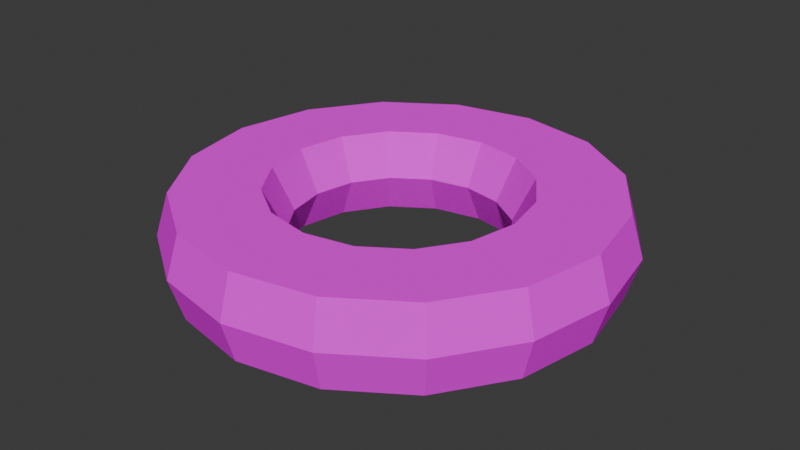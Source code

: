 # Source: ananas2.blend  (saved by Blender 5.0.119; exported with 4.5.12 LTS)
import bpy
from mathutils import Matrix  # noqa: F401  (used for matrix-valued properties, if any)

bpy.ops.wm.read_factory_settings(use_empty=True)
scene = bpy.context.scene
scene.name = 'Scene'

# ---- collections
col_collection = bpy.data.collections.new('Collection'); scene.collection.children.link(col_collection)

# ---- images (referenced by path relative to the original .blend; pixels are not part of the script)
import os
ASSET_DIR = os.environ.get("B2B_ASSET_DIR", "")  # directory of the original .blend (textures are referenced by path, not embedded)
HERE = os.path.dirname(os.path.abspath(__file__))  # packed textures are extracted next to this script under _unpacked/

def load_image(name, relpath, width, height, colorspace="sRGB"):
    """Load a texture the original file referenced (path relative to the .blend, or extracted next to this script)."""
    p = next((c for c in (os.path.join(HERE, relpath), os.path.join(ASSET_DIR, relpath)) if relpath and os.path.exists(c)), "")
    if p:
        img = bpy.data.images.load(p, check_existing=True)
        img.name = name
    else:  # same state as the original file: an image datablock whose file is absent (Cycles renders it pink)
        img = bpy.data.images.new(name, width, height)
        img.source = "FILE"
        img.filepath = "//" + (relpath or name)
    img.colorspace_settings.name = colorspace
    return img
img_ananas_mat_basecolor = load_image('ananas_mat_BaseColor', 'Img/ananas_mat_BaseColor.png', 1024, 1024, 'sRGB')

# ---- materials (node trees are filled in below, after node groups)
mat_ananas_mat = bpy.data.materials.new('ananas_mat')

# ---- material node trees
mat_ananas_mat.use_nodes = True; mat_ananas_mat.node_tree.nodes.clear()
_N = mat_ananas_mat.node_tree.nodes; _L = mat_ananas_mat.node_tree.links
n0 = _N.new('ShaderNodeBsdfPrincipled'); n0.name = 'Principled BSDF'; n0.location = (-200, 100)
n0.inputs[2].default_value = 0.5982
n0.inputs[3].default_value = 1.0
n1 = _N.new('ShaderNodeOutputMaterial'); n1.name = 'Material Output'; n1.location = (200, 100)
n2 = _N.new('ShaderNodeTexImage'); n2.name = 'Image Texture'; n2.location = (-490, 75)
n2.image = img_ananas_mat_basecolor
_L.new(n0.outputs[0], n1.inputs[0])
_L.new(n2.outputs[0], n0.inputs[0])
n1.is_active_output = True

# ---- world
world_world = bpy.data.worlds.new('World'); scene.world = world_world
world_world.use_nodes = True; world_world.node_tree.nodes.clear()
_N = world_world.node_tree.nodes; _L = world_world.node_tree.links
n0 = _N.new('ShaderNodeOutputWorld'); n0.name = 'World Output'; n0.location = (200, 100)
n1 = _N.new('ShaderNodeBackground'); n1.name = 'Background'; n1.location = (-200, 100)
n1.inputs[0].default_value = (0.05088, 0.05088, 0.05088, 1.0)
_L.new(n1.outputs[0], n0.inputs[0])
n0.is_active_output = True
world_world.color = (0.05088, 0.05088, 0.05088)
world_world.sun_shadow_jitter_overblur = 0.0

# ---- meshes
me_torus = bpy.data.meshes.new('Torus')
me_torus.from_pydata([(1.326, -4.342e-09, 0.0), (1.25, 0.0, 0.2516), (0.75, 0.0, 0.2516), (0.6268, 7.088e-09, 3.558e-17), (0.75, 0.0, -0.2516), (1.25, 0.0, -0.2516), (1.225, 0.5075, 0.0), (1.155, 0.4784, 0.2516), (0.6929, 0.287, 0.2516), (0.5791, 0.2399, 3.558e-17), (0.6929, 0.287, -0.2516), (1.155, 0.4784, -0.2516), (0.9377, 0.9377, 0.0), (0.8839, 0.8839, 0.2516), (0.5303, 0.5303, 0.2516), (0.4432, 0.4432, 3.558e-17), (0.5303, 0.5303, -0.2516), (0.8839, 0.8839, -0.2516), (0.5075, 1.225, 0.0), (0.4784, 1.155, 0.2516), (0.287, 0.6929, 0.2516), (0.2399, 0.5791, 3.558e-17), (0.287, 0.6929, -0.2516), (0.4784, 1.155, -0.2516), (9.687e-08, 1.326, 0.0), (9.437e-08, 1.25, 0.2516), (5.662e-08, 0.75, 0.2516), (5.347e-08, 0.6268, 3.558e-17), (5.662e-08, 0.75, -0.2516), (9.437e-08, 1.25, -0.2516), (-0.5075, 1.225, 0.0), (-0.4784, 1.155, 0.2516), (-0.287, 0.6929, 0.2516), (-0.2399, 0.5791, 3.558e-17), (-0.287, 0.6929, -0.2516), (-0.4784, 1.155, -0.2516), (-0.9377, 0.9377, 0.0), (-0.8839, 0.8839, 0.2516), (-0.5303, 0.5303, 0.2516), (-0.4432, 0.4432, 3.558e-17), (-0.5303, 0.5303, -0.2516), (-0.8839, 0.8839, -0.2516), (-1.225, 0.5075, 0.0), (-1.155, 0.4784, 0.2516), (-0.6929, 0.287, 0.2516), (-0.5791, 0.2399, 3.558e-17), (-0.6929, 0.287, -0.2516), (-1.155, 0.4784, -0.2516), (-1.326, 1.116e-07, 0.0), (-1.25, 1.093e-07, 0.2516), (-0.75, 6.557e-08, 0.2516), (-0.6268, 6.189e-08, 3.558e-17), (-0.75, 6.557e-08, -0.2516), (-1.25, 1.093e-07, -0.2516), (-1.225, -0.5075, 0.0), (-1.155, -0.4784, 0.2516), (-0.6929, -0.287, 0.2516), (-0.5791, -0.2399, 3.558e-17), (-0.6929, -0.287, -0.2516), (-1.155, -0.4784, -0.2516), (-0.9377, -0.9377, 0.0), (-0.8839, -0.8839, 0.2516), (-0.5303, -0.5303, 0.2516), (-0.4432, -0.4432, 3.558e-17), (-0.5303, -0.5303, -0.2516), (-0.8839, -0.8839, -0.2516), (-0.5075, -1.225, 0.0), (-0.4784, -1.155, 0.2516), (-0.287, -0.6929, 0.2516), (-0.2399, -0.5791, 3.558e-17), (-0.287, -0.6929, -0.2516), (-0.4784, -1.155, -0.2516), (9.687e-08, -1.326, 0.0), (9.437e-08, -1.25, 0.2516), (5.662e-08, -0.75, 0.2516), (5.347e-08, -0.6268, 3.558e-17), (5.662e-08, -0.75, -0.2516), (9.437e-08, -1.25, -0.2516), (0.5075, -1.225, 0.0), (0.4784, -1.155, 0.2516), (0.287, -0.6929, 0.2516), (0.2399, -0.5791, 3.558e-17), (0.287, -0.6929, -0.2516), (0.4784, -1.155, -0.2516), (0.9377, -0.9377, 0.0), (0.8839, -0.8839, 0.2516), (0.5303, -0.5303, 0.2516), (0.4432, -0.4432, 3.558e-17), (0.5303, -0.5303, -0.2516), (0.8839, -0.8839, -0.2516), (1.225, -0.5075, 0.0), (1.155, -0.4784, 0.2516), (0.6929, -0.287, 0.2516), (0.5791, -0.2399, 3.558e-17), (0.6929, -0.287, -0.2516), (1.155, -0.4784, -0.2516)], [], [(0, 6, 7, 1), (1, 7, 8, 2), (2, 8, 9, 3), (3, 9, 10, 4), (4, 10, 11, 5), (5, 11, 6, 0), (6, 12, 13, 7), (7, 13, 14, 8), (8, 14, 15, 9), (9, 15, 16, 10), (10, 16, 17, 11), (11, 17, 12, 6), (12, 18, 19, 13), (13, 19, 20, 14), (14, 20, 21, 15), (15, 21, 22, 16), (16, 22, 23, 17), (17, 23, 18, 12), (18, 24, 25, 19), (19, 25, 26, 20), (20, 26, 27, 21), (21, 27, 28, 22), (22, 28, 29, 23), (23, 29, 24, 18), (24, 30, 31, 25), (25, 31, 32, 26), (26, 32, 33, 27), (27, 33, 34, 28), (28, 34, 35, 29), (29, 35, 30, 24), (30, 36, 37, 31), (31, 37, 38, 32), (32, 38, 39, 33), (33, 39, 40, 34), (34, 40, 41, 35), (35, 41, 36, 30), (36, 42, 43, 37), (37, 43, 44, 38), (38, 44, 45, 39), (39, 45, 46, 40), (40, 46, 47, 41), (41, 47, 42, 36), (42, 48, 49, 43), (43, 49, 50, 44), (44, 50, 51, 45), (45, 51, 52, 46), (46, 52, 53, 47), (47, 53, 48, 42), (48, 54, 55, 49), (49, 55, 56, 50), (50, 56, 57, 51), (51, 57, 58, 52), (52, 58, 59, 53), (53, 59, 54, 48), (54, 60, 61, 55), (55, 61, 62, 56), (56, 62, 63, 57), (57, 63, 64, 58), (58, 64, 65, 59), (59, 65, 60, 54), (60, 66, 67, 61), (61, 67, 68, 62), (62, 68, 69, 63), (63, 69, 70, 64), (64, 70, 71, 65), (65, 71, 66, 60), (66, 72, 73, 67), (67, 73, 74, 68), (68, 74, 75, 69), (69, 75, 76, 70), (70, 76, 77, 71), (71, 77, 72, 66), (72, 78, 79, 73), (73, 79, 80, 74), (74, 80, 81, 75), (75, 81, 82, 76), (76, 82, 83, 77), (77, 83, 78, 72), (78, 84, 85, 79), (79, 85, 86, 80), (80, 86, 87, 81), (81, 87, 88, 82), (82, 88, 89, 83), (83, 89, 84, 78), (84, 90, 91, 85), (85, 91, 92, 86), (86, 92, 93, 87), (87, 93, 94, 88), (88, 94, 95, 89), (89, 95, 90, 84), (90, 0, 1, 91), (91, 1, 2, 92), (92, 2, 3, 93), (93, 3, 4, 94), (94, 4, 5, 95), (95, 5, 0, 90)])
_uv = me_torus.uv_layers.new(name='UVMap')
_uv.uv.foreach_set('vector', [0.07887, 0.5746, 0.09406, 0.6721, 0.04079, 0.6751, 0.02647, 0.5832, 0.2997, 2.196e-08, 0.3916, 0.03806, 0.335, 0.1228, 0.2798, 0.1, 0.7636, 0.5409, 0.7825, 0.5, 0.8336, 0.5248, 0.8178, 0.5589, 0.8768, 0.6982, 0.884, 0.6521, 0.9408, 0.657, 0.9322, 0.7121, 0.7202, 0.1, 0.665, 0.1228, 0.6084, 0.03806, 0.7003, 2.725e-08, 0.1215, 0.5832, 0.1359, 0.6751, 0.09406, 0.6721, 0.07887, 0.5746, 0.09406, 0.6721, 0.09406, 0.7776, 0.04079, 0.7746, 0.04079, 0.6751, 0.3916, 0.03806, 0.4619, 0.1084, 0.3772, 0.165, 0.335, 0.1228, 0.8457, 0.657, 0.8457, 0.5973, 0.884, 0.6022, 0.884, 0.6521, 0.884, 0.6521, 0.884, 0.6022, 0.9408, 0.5973, 0.9408, 0.657, 0.665, 0.1228, 0.6228, 0.165, 0.5381, 0.1084, 0.6084, 0.03806, 0.1359, 0.6751, 0.1359, 0.7746, 0.09406, 0.7776, 0.09406, 0.6721, 0.09406, 0.7776, 0.07887, 0.8751, 0.02647, 0.8665, 0.04079, 0.7746, 0.4619, 0.1084, 0.5, 0.2003, 0.4, 0.2202, 0.3772, 0.165, 0.7103, 0.5, 0.7293, 0.5409, 0.6751, 0.5589, 0.6592, 0.5248, 0.884, 0.6022, 0.8768, 0.5561, 0.9322, 0.5422, 0.9408, 0.5973, 0.6228, 0.165, 0.6, 0.2202, 0.5, 0.2003, 0.5381, 0.1084, 0.1359, 0.7746, 0.1215, 0.8665, 0.07887, 0.8751, 0.09406, 0.7776, 0.07887, 0.8751, 0.05079, 0.9497, -3.876e-09, 0.9368, 0.02647, 0.8665, 0.5, 0.2003, 0.5, 0.2997, 0.4, 0.2798, 0.4, 0.2202, 0.7293, 0.5409, 0.742, 0.5952, 0.6857, 0.6044, 0.6751, 0.5589, 0.8768, 0.5561, 0.8635, 0.5209, 0.9163, 0.5, 0.9322, 0.5422, 0.6, 0.2202, 0.6, 0.2798, 0.5, 0.2997, 0.5, 0.2003, 0.1215, 0.8665, 0.09508, 0.9368, 0.05079, 0.9497, 0.07887, 0.8751, 0.4584, 0.5, 0.4865, 0.5746, 0.4341, 0.5832, 0.4076, 0.5129, 0.5, 0.2997, 0.4619, 0.3916, 0.3772, 0.335, 0.4, 0.2798, 0.742, 0.5952, 0.7464, 0.6547, 0.6894, 0.6541, 0.6857, 0.6044, 0.6857, 0.6044, 0.6894, 0.6541, 0.6516, 0.6618, 0.6472, 0.6023, 0.6, 0.2798, 0.6228, 0.335, 0.5381, 0.3916, 0.5, 0.2997, 0.5027, 0.5129, 0.5292, 0.5832, 0.4865, 0.5746, 0.4584, 0.5, 0.4865, 0.5746, 0.5017, 0.6721, 0.4484, 0.6751, 0.4341, 0.5832, 0.4619, 0.3916, 0.3916, 0.4619, 0.335, 0.3772, 0.3772, 0.335, 0.7464, 0.6547, 0.742, 0.7104, 0.6857, 0.7006, 0.6894, 0.6541, 0.6894, 0.6541, 0.6857, 0.7006, 0.6472, 0.7175, 0.6516, 0.6618, 0.6228, 0.335, 0.665, 0.3772, 0.6084, 0.4619, 0.5381, 0.3916, 0.5292, 0.5832, 0.5435, 0.6751, 0.5017, 0.6721, 0.4865, 0.5746, 0.5017, 0.6721, 0.5017, 0.7776, 0.4484, 0.7746, 0.4484, 0.6751, 0.3916, 0.4619, 0.2997, 0.5, 0.2798, 0.4, 0.335, 0.3772, 0.742, 0.7104, 0.7293, 0.7536, 0.6751, 0.7367, 0.6857, 0.7006, 0.679, 0.3563, 0.7251, 0.3754, 0.7202, 0.4, 0.665, 0.3772, 0.665, 0.3772, 0.7202, 0.4, 0.7003, 0.5, 0.6084, 0.4619, 0.5435, 0.6751, 0.5435, 0.7746, 0.5017, 0.7776, 0.5017, 0.6721, 0.5017, 0.7776, 0.4865, 0.8751, 0.4341, 0.8665, 0.4484, 0.7746, 0.2997, 0.5, 0.2003, 0.5, 0.2202, 0.4, 0.2798, 0.4, 0.568, 0.7543, 0.5521, 0.7121, 0.6075, 0.6982, 0.6207, 0.7334, 0.7251, 0.3754, 0.7749, 0.3754, 0.7798, 0.4, 0.7202, 0.4, 0.7202, 0.4, 0.7798, 0.4, 0.7997, 0.5, 0.7003, 0.5, 0.1359, 0.9368, 0.1623, 0.8665, 0.2147, 0.8751, 0.1867, 0.9497, 0.4865, 0.8751, 0.4584, 0.9497, 0.4076, 0.9368, 0.4341, 0.8665, 0.2003, 0.5, 0.1084, 0.4619, 0.165, 0.3772, 0.2202, 0.4, 0.5521, 0.7121, 0.5435, 0.657, 0.6003, 0.6521, 0.6075, 0.6982, 0.6075, 0.6982, 0.6003, 0.6521, 0.6386, 0.657, 0.6472, 0.7121, 0.7798, 0.4, 0.835, 0.3772, 0.8916, 0.4619, 0.7997, 0.5, 0.1623, 0.8665, 0.1767, 0.7746, 0.2299, 0.7776, 0.2147, 0.8751, 0.2299, 0.7776, 0.2299, 0.6721, 0.2717, 0.6751, 0.2717, 0.7746, 0.1084, 0.4619, 0.03806, 0.3916, 0.1228, 0.335, 0.165, 0.3772, 0.5435, 0.657, 0.5435, 0.5973, 0.6003, 0.6022, 0.6003, 0.6521, 0.6003, 0.6521, 0.6003, 0.6022, 0.6386, 0.5973, 0.6386, 0.657, 0.835, 0.3772, 0.8772, 0.335, 0.9619, 0.3916, 0.8916, 0.4619, 0.1767, 0.7746, 0.1767, 0.6751, 0.2299, 0.6721, 0.2299, 0.7776, 0.3225, 0.5, 0.3506, 0.5746, 0.2982, 0.5832, 0.2717, 0.5129, 0.03806, 0.3916, 8.993e-09, 0.2997, 0.1, 0.2798, 0.1228, 0.335, 0.5435, 0.5973, 0.5521, 0.5422, 0.6075, 0.5561, 0.6003, 0.6022, 0.6003, 0.6022, 0.6075, 0.5561, 0.6472, 0.5422, 0.6386, 0.5973, 0.8772, 0.335, 0.9, 0.2798, 1.0, 0.2997, 0.9619, 0.3916, 0.1767, 0.6751, 0.1623, 0.5832, 0.2147, 0.5746, 0.2299, 0.6721, 0.3506, 0.5746, 0.3658, 0.6721, 0.3125, 0.6751, 0.2982, 0.5832, 8.993e-09, 0.2997, 6.952e-09, 0.2003, 0.1, 0.2202, 0.1, 0.2798, 0.5521, 0.5422, 0.568, 0.5, 0.6207, 0.5209, 0.6075, 0.5561, 0.8754, 0.2749, 0.8754, 0.2251, 0.9, 0.2202, 0.9, 0.2798, 0.9, 0.2798, 0.9, 0.2202, 1.0, 0.2003, 1.0, 0.2997, 0.1623, 0.5832, 0.1359, 0.5129, 0.1867, 0.5, 0.2147, 0.5746, 0.3658, 0.6721, 0.3658, 0.7776, 0.3125, 0.7746, 0.3125, 0.6751, 6.952e-09, 0.2003, 0.03806, 0.1084, 0.1228, 0.165, 0.1, 0.2202, 0.7636, 0.7536, 0.7509, 0.7104, 0.8072, 0.7006, 0.8178, 0.7367, 0.8754, 0.2251, 0.8563, 0.179, 0.8772, 0.165, 0.9, 0.2202, 0.9, 0.2202, 0.8772, 0.165, 0.9619, 0.1084, 1.0, 0.2003, 0.4076, 0.6751, 0.4076, 0.7746, 0.3658, 0.7776, 0.3658, 0.6721, 0.3658, 0.7776, 0.3506, 0.8751, 0.2982, 0.8665, 0.3125, 0.7746, 0.03806, 0.1084, 0.1084, 0.03806, 0.165, 0.1228, 0.1228, 0.165, 0.7509, 0.7104, 0.7464, 0.6547, 0.8034, 0.6541, 0.8072, 0.7006, 0.8072, 0.7006, 0.8034, 0.6541, 0.8412, 0.6618, 0.8457, 0.7175, 0.8772, 0.165, 0.835, 0.1228, 0.8916, 0.03806, 0.9619, 0.1084, 0.4076, 0.7746, 0.3933, 0.8665, 0.3506, 0.8751, 0.3658, 0.7776, 0.3506, 0.8751, 0.3225, 0.9497, 0.2717, 0.9368, 0.2982, 0.8665, 0.1084, 0.03806, 0.2003, 1.353e-08, 0.2202, 0.1, 0.165, 0.1228, 0.7464, 0.6547, 0.7509, 0.5952, 0.8072, 0.6044, 0.8034, 0.6541, 0.8034, 0.6541, 0.8072, 0.6044, 0.8457, 0.6023, 0.8412, 0.6618, 0.835, 0.1228, 0.7798, 0.1, 0.7997, 1.881e-08, 0.8916, 0.03806, 0.3933, 0.8665, 0.3668, 0.9368, 0.3225, 0.9497, 0.3506, 0.8751, 0.05079, 0.5, 0.07887, 0.5746, 0.02647, 0.5832, 1.597e-08, 0.5129, 0.2003, 1.353e-08, 0.2997, 2.196e-08, 0.2798, 0.1, 0.2202, 0.1, 0.7509, 0.5952, 0.7636, 0.5409, 0.8178, 0.5589, 0.8072, 0.6044, 0.8635, 0.7334, 0.8768, 0.6982, 0.9322, 0.7121, 0.9163, 0.7543, 0.7798, 0.1, 0.7202, 0.1, 0.7003, 2.725e-08, 0.7997, 1.881e-08, 0.09508, 0.5129, 0.1215, 0.5832, 0.07887, 0.5746, 0.05079, 0.5])
me_torus.materials.append(mat_ananas_mat)
me_torus.update()

# ---- objects
ob_pineapple = bpy.data.objects.new('pineapple', me_torus)

# ---- transforms, parenting, visibility, modifiers, constraints
ob_pineapple.location = (0.0, 0.0, 0.0)
ob_pineapple.scale = (0.2, 0.2, 0.2)

# ---- collection membership
col_collection.objects.link(ob_pineapple)

# ---- scene / render settings (as saved in the file)
scene.frame_start = 1; scene.frame_end = 250; scene.frame_set(1)
scene.render.engine = 'BLENDER_EEVEE_NEXT'
scene.render.bake_bias = 0.0
scene.render.bake_samples = 0
scene.cycles.sampling_pattern = 'TABULATED_SOBOL'
scene.eevee.use_volume_custom_range = False
bpy.context.view_layer.update()

# ---- added for rendering (the .blend has no active camera and no usable light): camera, sun
cam_auto = bpy.data.cameras.new('AutoCamera')
cam_auto.lens = 50.0
cam_auto.sensor_width = 36.0
cam_auto.clip_end = 1000.0
ob_auto_camera = bpy.data.objects.new('AutoCamera', cam_auto)
scene.collection.objects.link(ob_auto_camera)
ob_auto_camera.location = (0.700303, -0.840363, 0.560242)
ob_auto_camera.rotation_euler = (1.09748, -7.21219e-08, 0.694738)
scene.camera = ob_auto_camera
light_auto_sun = bpy.data.lights.new('AutoSun', 'SUN')
light_auto_sun.energy = 3.0
light_auto_sun.angle = 0.0523599
ob_auto_sun = bpy.data.objects.new('AutoSun', light_auto_sun)
scene.collection.objects.link(ob_auto_sun)
ob_auto_sun.rotation_euler = (0.872665, 0.174533, 0.523599)
bpy.context.view_layer.update()
